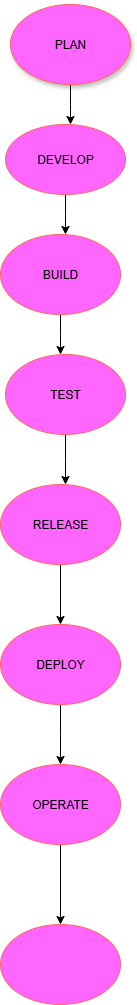

The diagram above was exported from draw.io. Its source (the exported page's mxGraphModel, read from the mxfile embedded in the PNG):
<mxGraphModel dx="1032" dy="564" grid="1" gridSize="10" guides="1" tooltips="1" connect="1" arrows="1" fold="1" page="1" pageScale="1" pageWidth="850" pageHeight="1100" math="0" shadow="0">
  <root>
    <mxCell id="0" />
    <mxCell id="1" parent="0" />
    <mxCell id="xh_27ReollGBsqtq3LwR-3" style="edgeStyle=orthogonalEdgeStyle;rounded=0;orthogonalLoop=1;jettySize=auto;html=1;" edge="1" parent="1" source="xh_27ReollGBsqtq3LwR-2">
      <mxGeometry relative="1" as="geometry">
        <mxPoint x="370" y="140" as="targetPoint" />
      </mxGeometry>
    </mxCell>
    <mxCell id="xh_27ReollGBsqtq3LwR-2" value="PLAN" style="ellipse;whiteSpace=wrap;html=1;strokeColor=#FF6666;shadow=1;fillColor=#FF66FF;" vertex="1" parent="1">
      <mxGeometry x="310" y="20" width="120" height="80" as="geometry" />
    </mxCell>
    <mxCell id="xh_27ReollGBsqtq3LwR-5" style="edgeStyle=orthogonalEdgeStyle;rounded=0;orthogonalLoop=1;jettySize=auto;html=1;" edge="1" parent="1" source="xh_27ReollGBsqtq3LwR-4">
      <mxGeometry relative="1" as="geometry">
        <mxPoint x="365" y="250" as="targetPoint" />
      </mxGeometry>
    </mxCell>
    <mxCell id="xh_27ReollGBsqtq3LwR-4" value="DEVELOP" style="ellipse;whiteSpace=wrap;html=1;strokeColor=#FF6666;fillColor=#FF66FF;" vertex="1" parent="1">
      <mxGeometry x="305" y="140" width="120" height="70" as="geometry" />
    </mxCell>
    <mxCell id="xh_27ReollGBsqtq3LwR-11" style="edgeStyle=orthogonalEdgeStyle;rounded=0;orthogonalLoop=1;jettySize=auto;html=1;exitX=0.5;exitY=1;exitDx=0;exitDy=0;" edge="1" parent="1" source="xh_27ReollGBsqtq3LwR-6">
      <mxGeometry relative="1" as="geometry">
        <mxPoint x="360" y="370" as="targetPoint" />
      </mxGeometry>
    </mxCell>
    <mxCell id="xh_27ReollGBsqtq3LwR-6" value="BUILD" style="ellipse;whiteSpace=wrap;html=1;strokeColor=#FF6666;fillColor=#FF66FF;" vertex="1" parent="1">
      <mxGeometry x="300" y="250" width="120" height="80" as="geometry" />
    </mxCell>
    <mxCell id="xh_27ReollGBsqtq3LwR-15" style="edgeStyle=orthogonalEdgeStyle;rounded=0;orthogonalLoop=1;jettySize=auto;html=1;exitX=0.5;exitY=1;exitDx=0;exitDy=0;" edge="1" parent="1" source="xh_27ReollGBsqtq3LwR-7">
      <mxGeometry relative="1" as="geometry">
        <mxPoint x="365" y="500" as="targetPoint" />
      </mxGeometry>
    </mxCell>
    <mxCell id="xh_27ReollGBsqtq3LwR-7" value="TEST" style="ellipse;whiteSpace=wrap;html=1;strokeColor=#FF6666;fillColor=#FF66FF;" vertex="1" parent="1">
      <mxGeometry x="305" y="370" width="120" height="80" as="geometry" />
    </mxCell>
    <mxCell id="xh_27ReollGBsqtq3LwR-19" value="" style="edgeStyle=orthogonalEdgeStyle;rounded=0;orthogonalLoop=1;jettySize=auto;html=1;" edge="1" parent="1" source="xh_27ReollGBsqtq3LwR-12" target="xh_27ReollGBsqtq3LwR-16">
      <mxGeometry relative="1" as="geometry" />
    </mxCell>
    <mxCell id="xh_27ReollGBsqtq3LwR-12" value="RELEASE" style="ellipse;whiteSpace=wrap;html=1;strokeColor=#FF6666;fillColor=#FF66FF;" vertex="1" parent="1">
      <mxGeometry x="300" y="500" width="120" height="80" as="geometry" />
    </mxCell>
    <mxCell id="xh_27ReollGBsqtq3LwR-23" style="edgeStyle=orthogonalEdgeStyle;rounded=0;orthogonalLoop=1;jettySize=auto;html=1;" edge="1" parent="1" source="xh_27ReollGBsqtq3LwR-16">
      <mxGeometry relative="1" as="geometry">
        <mxPoint x="360" y="780" as="targetPoint" />
      </mxGeometry>
    </mxCell>
    <mxCell id="xh_27ReollGBsqtq3LwR-16" value="DEPLOY" style="ellipse;whiteSpace=wrap;html=1;strokeColor=#FF6666;fillColor=#FF66FF;" vertex="1" parent="1">
      <mxGeometry x="300" y="640" width="120" height="80" as="geometry" />
    </mxCell>
    <mxCell id="xh_27ReollGBsqtq3LwR-24" value="" style="edgeStyle=orthogonalEdgeStyle;rounded=0;orthogonalLoop=1;jettySize=auto;html=1;" edge="1" parent="1" source="xh_27ReollGBsqtq3LwR-17" target="xh_27ReollGBsqtq3LwR-18">
      <mxGeometry relative="1" as="geometry" />
    </mxCell>
    <mxCell id="xh_27ReollGBsqtq3LwR-17" value="OPERATE" style="ellipse;whiteSpace=wrap;html=1;strokeColor=#FF6666;fillColor=#FF66FF;" vertex="1" parent="1">
      <mxGeometry x="300" y="780" width="120" height="80" as="geometry" />
    </mxCell>
    <mxCell id="xh_27ReollGBsqtq3LwR-18" value="" style="ellipse;whiteSpace=wrap;html=1;strokeColor=#FF6666;fillColor=#FF66FF;" vertex="1" parent="1">
      <mxGeometry x="300" y="940" width="120" height="80" as="geometry" />
    </mxCell>
  </root>
</mxGraphModel>